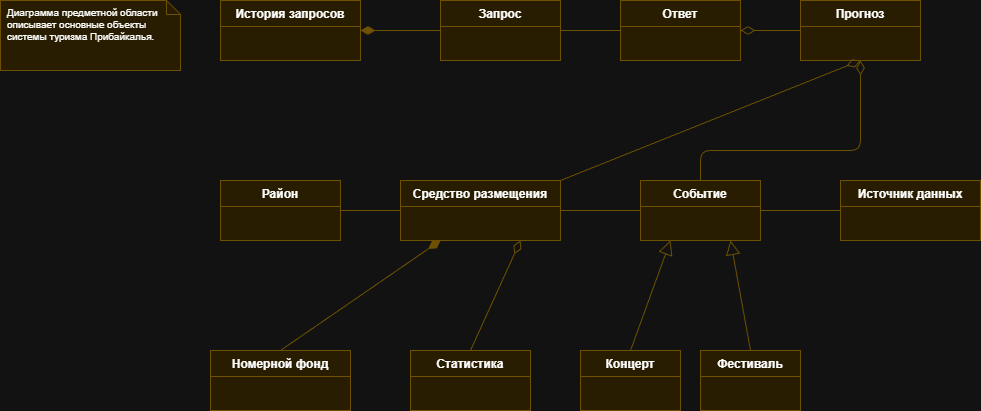

The diagram above was exported from draw.io. Its source (the exported page's mxGraphModel, read from the mxfile embedded in the PNG):
<mxGraphModel dx="1426" dy="788" grid="1" gridSize="10" guides="1" tooltips="1" connect="1" arrows="1" fold="1" page="1" pageScale="1" pageWidth="827" pageHeight="1169" math="0" shadow="0">
  <root>
    <mxCell id="0" />
    <mxCell id="1" parent="0" />
    <mxCell id="cLSv6MRVzcyGkFmg_Ft5-90" parent="1" style="shape=note;whiteSpace=wrap;html=1;size=14;verticalAlign=top;align=left;spacingTop=0;spacingLeft=5;fillColor=#fff2cc;strokeColor=#d6b656;fontSize=10;" value="Диаграмма предметной области&#10;описывает основные объекты&#10;системы туризма Прибайкалья." vertex="1">
      <mxGeometry height="70" width="180" x="80" y="100" as="geometry" />
    </mxCell>
    <mxCell id="cLSv6MRVzcyGkFmg_Ft5-91" parent="1" style="swimlane;fontStyle=1;align=center;verticalAlign=top;childLayout=stackLayout;horizontal=1;startSize=26;horizontalStack=0;resizeParent=1;resizeParentMax=0;resizeLast=0;collapsible=0;marginBottom=0;fillColor=#fff2cc;strokeColor=#d6b656;" value="Запрос" vertex="1">
      <mxGeometry height="60" width="120" x="520" y="100" as="geometry" />
    </mxCell>
    <mxCell id="cLSv6MRVzcyGkFmg_Ft5-92" parent="cLSv6MRVzcyGkFmg_Ft5-91" style="text;strokeColor=#d6b656;fillColor=#fff2cc;align=left;verticalAlign=top;spacingLeft=4;spacingRight=4;overflow=hidden;rotatable=0;points=[[0,0.5],[1,0.5]];portConstraint=eastwest;" value="" vertex="1">
      <mxGeometry height="34" width="120" y="26" as="geometry" />
    </mxCell>
    <mxCell id="cLSv6MRVzcyGkFmg_Ft5-93" parent="1" style="swimlane;fontStyle=1;align=center;verticalAlign=top;childLayout=stackLayout;horizontal=1;startSize=26;horizontalStack=0;resizeParent=1;resizeParentMax=0;resizeLast=0;collapsible=0;marginBottom=0;fillColor=#fff2cc;strokeColor=#d6b656;" value="Ответ" vertex="1">
      <mxGeometry height="60" width="120" x="700" y="100" as="geometry" />
    </mxCell>
    <mxCell id="cLSv6MRVzcyGkFmg_Ft5-94" parent="cLSv6MRVzcyGkFmg_Ft5-93" style="text;strokeColor=#d6b656;fillColor=#fff2cc;align=left;verticalAlign=top;spacingLeft=4;spacingRight=4;overflow=hidden;rotatable=0;points=[[0,0.5],[1,0.5]];portConstraint=eastwest;" value="" vertex="1">
      <mxGeometry height="34" width="120" y="26" as="geometry" />
    </mxCell>
    <mxCell id="cLSv6MRVzcyGkFmg_Ft5-95" parent="1" style="swimlane;fontStyle=1;align=center;verticalAlign=top;childLayout=stackLayout;horizontal=1;startSize=26;horizontalStack=0;resizeParent=1;resizeParentMax=0;resizeLast=0;collapsible=0;marginBottom=0;fillColor=#fff2cc;strokeColor=#d6b656;" value="Прогноз" vertex="1">
      <mxGeometry height="60" width="120" x="880" y="100" as="geometry" />
    </mxCell>
    <mxCell id="cLSv6MRVzcyGkFmg_Ft5-96" parent="cLSv6MRVzcyGkFmg_Ft5-95" style="text;strokeColor=#d6b656;fillColor=#fff2cc;align=left;verticalAlign=top;spacingLeft=4;spacingRight=4;overflow=hidden;rotatable=0;points=[[0,0.5],[1,0.5]];portConstraint=eastwest;" value="" vertex="1">
      <mxGeometry height="34" width="120" y="26" as="geometry" />
    </mxCell>
    <mxCell id="cLSv6MRVzcyGkFmg_Ft5-97" parent="1" style="swimlane;fontStyle=1;align=center;verticalAlign=top;childLayout=stackLayout;horizontal=1;startSize=26;horizontalStack=0;resizeParent=1;resizeParentMax=0;resizeLast=0;collapsible=0;marginBottom=0;fillColor=#fff2cc;strokeColor=#d6b656;" value="Средство размещения" vertex="1">
      <mxGeometry height="60" width="160" x="480" y="280" as="geometry" />
    </mxCell>
    <mxCell id="cLSv6MRVzcyGkFmg_Ft5-98" parent="cLSv6MRVzcyGkFmg_Ft5-97" style="text;strokeColor=#d6b656;fillColor=#fff2cc;align=left;verticalAlign=top;spacingLeft=4;spacingRight=4;overflow=hidden;rotatable=0;points=[[0,0.5],[1,0.5]];portConstraint=eastwest;" value="" vertex="1">
      <mxGeometry height="34" width="160" y="26" as="geometry" />
    </mxCell>
    <mxCell id="cLSv6MRVzcyGkFmg_Ft5-99" parent="1" style="swimlane;fontStyle=1;align=center;verticalAlign=top;childLayout=stackLayout;horizontal=1;startSize=26;horizontalStack=0;resizeParent=1;resizeParentMax=0;resizeLast=0;collapsible=0;marginBottom=0;fillColor=#fff2cc;strokeColor=#d6b656;" value="Событие" vertex="1">
      <mxGeometry height="60" width="120" x="720" y="280" as="geometry" />
    </mxCell>
    <mxCell id="cLSv6MRVzcyGkFmg_Ft5-100" parent="cLSv6MRVzcyGkFmg_Ft5-99" style="text;strokeColor=#d6b656;fillColor=#fff2cc;align=left;verticalAlign=top;spacingLeft=4;spacingRight=4;overflow=hidden;rotatable=0;points=[[0,0.5],[1,0.5]];portConstraint=eastwest;" value="" vertex="1">
      <mxGeometry height="34" width="120" y="26" as="geometry" />
    </mxCell>
    <mxCell id="cLSv6MRVzcyGkFmg_Ft5-101" parent="1" style="swimlane;fontStyle=1;align=center;verticalAlign=top;childLayout=stackLayout;horizontal=1;startSize=26;horizontalStack=0;resizeParent=1;resizeParentMax=0;resizeLast=0;collapsible=0;marginBottom=0;fillColor=#fff2cc;strokeColor=#d6b656;" value="Район" vertex="1">
      <mxGeometry height="60" width="120" x="300" y="280" as="geometry" />
    </mxCell>
    <mxCell id="cLSv6MRVzcyGkFmg_Ft5-102" parent="cLSv6MRVzcyGkFmg_Ft5-101" style="text;strokeColor=#d6b656;fillColor=#fff2cc;align=left;verticalAlign=top;spacingLeft=4;spacingRight=4;overflow=hidden;rotatable=0;points=[[0,0.5],[1,0.5]];portConstraint=eastwest;" value="" vertex="1">
      <mxGeometry height="34" width="120" y="26" as="geometry" />
    </mxCell>
    <mxCell id="cLSv6MRVzcyGkFmg_Ft5-103" parent="1" style="swimlane;fontStyle=1;align=center;verticalAlign=top;childLayout=stackLayout;horizontal=1;startSize=26;horizontalStack=0;resizeParent=1;resizeParentMax=0;resizeLast=0;collapsible=0;marginBottom=0;fillColor=#fff2cc;strokeColor=#d6b656;" value="Источник данных" vertex="1">
      <mxGeometry height="60" width="140" x="920" y="280" as="geometry" />
    </mxCell>
    <mxCell id="cLSv6MRVzcyGkFmg_Ft5-104" parent="cLSv6MRVzcyGkFmg_Ft5-103" style="text;strokeColor=#d6b656;fillColor=#fff2cc;align=left;verticalAlign=top;spacingLeft=4;spacingRight=4;overflow=hidden;rotatable=0;points=[[0,0.5],[1,0.5]];portConstraint=eastwest;" value="" vertex="1">
      <mxGeometry height="34" width="140" y="26" as="geometry" />
    </mxCell>
    <mxCell id="cLSv6MRVzcyGkFmg_Ft5-105" parent="1" style="swimlane;fontStyle=1;align=center;verticalAlign=top;childLayout=stackLayout;horizontal=1;startSize=26;horizontalStack=0;resizeParent=1;resizeParentMax=0;resizeLast=0;collapsible=0;marginBottom=0;fillColor=#fff2cc;strokeColor=#d6b656;" value="Номерной фонд" vertex="1">
      <mxGeometry height="60" width="140" x="290" y="450" as="geometry" />
    </mxCell>
    <mxCell id="cLSv6MRVzcyGkFmg_Ft5-106" parent="cLSv6MRVzcyGkFmg_Ft5-105" style="text;strokeColor=#d6b656;fillColor=#fff2cc;align=left;verticalAlign=top;spacingLeft=4;spacingRight=4;overflow=hidden;rotatable=0;points=[[0,0.5],[1,0.5]];portConstraint=eastwest;" value="" vertex="1">
      <mxGeometry height="34" width="140" y="26" as="geometry" />
    </mxCell>
    <mxCell id="cLSv6MRVzcyGkFmg_Ft5-107" parent="1" style="swimlane;fontStyle=1;align=center;verticalAlign=top;childLayout=stackLayout;horizontal=1;startSize=26;horizontalStack=0;resizeParent=1;resizeParentMax=0;resizeLast=0;collapsible=0;marginBottom=0;fillColor=#fff2cc;strokeColor=#d6b656;" value="Статистика" vertex="1">
      <mxGeometry height="60" width="120" x="490" y="450" as="geometry" />
    </mxCell>
    <mxCell id="cLSv6MRVzcyGkFmg_Ft5-108" parent="cLSv6MRVzcyGkFmg_Ft5-107" style="text;strokeColor=#d6b656;fillColor=#fff2cc;align=left;verticalAlign=top;spacingLeft=4;spacingRight=4;overflow=hidden;rotatable=0;points=[[0,0.5],[1,0.5]];portConstraint=eastwest;" value="" vertex="1">
      <mxGeometry height="34" width="120" y="26" as="geometry" />
    </mxCell>
    <mxCell id="cLSv6MRVzcyGkFmg_Ft5-109" parent="1" style="swimlane;fontStyle=1;align=center;verticalAlign=top;childLayout=stackLayout;horizontal=1;startSize=26;horizontalStack=0;resizeParent=1;resizeParentMax=0;resizeLast=0;collapsible=0;marginBottom=0;fillColor=#fff2cc;strokeColor=#d6b656;" value="Концерт" vertex="1">
      <mxGeometry height="60" width="100" x="660" y="450" as="geometry" />
    </mxCell>
    <mxCell id="cLSv6MRVzcyGkFmg_Ft5-110" parent="cLSv6MRVzcyGkFmg_Ft5-109" style="text;strokeColor=#d6b656;fillColor=#fff2cc;align=left;verticalAlign=top;spacingLeft=4;spacingRight=4;overflow=hidden;rotatable=0;points=[[0,0.5],[1,0.5]];portConstraint=eastwest;" value="" vertex="1">
      <mxGeometry height="34" width="100" y="26" as="geometry" />
    </mxCell>
    <mxCell id="cLSv6MRVzcyGkFmg_Ft5-111" parent="1" style="swimlane;fontStyle=1;align=center;verticalAlign=top;childLayout=stackLayout;horizontal=1;startSize=26;horizontalStack=0;resizeParent=1;resizeParentMax=0;resizeLast=0;collapsible=0;marginBottom=0;fillColor=#fff2cc;strokeColor=#d6b656;" value="Фестиваль" vertex="1">
      <mxGeometry height="60" width="100" x="780" y="450" as="geometry" />
    </mxCell>
    <mxCell id="cLSv6MRVzcyGkFmg_Ft5-112" parent="cLSv6MRVzcyGkFmg_Ft5-111" style="text;strokeColor=#d6b656;fillColor=#fff2cc;align=left;verticalAlign=top;spacingLeft=4;spacingRight=4;overflow=hidden;rotatable=0;points=[[0,0.5],[1,0.5]];portConstraint=eastwest;" value="" vertex="1">
      <mxGeometry height="34" width="100" y="26" as="geometry" />
    </mxCell>
    <mxCell id="cLSv6MRVzcyGkFmg_Ft5-113" parent="1" style="swimlane;fontStyle=1;align=center;verticalAlign=top;childLayout=stackLayout;horizontal=1;startSize=26;horizontalStack=0;resizeParent=1;resizeParentMax=0;resizeLast=0;collapsible=0;marginBottom=0;fillColor=#fff2cc;strokeColor=#d6b656;" value="История запросов" vertex="1">
      <mxGeometry height="60" width="140" x="300" y="100" as="geometry" />
    </mxCell>
    <mxCell id="cLSv6MRVzcyGkFmg_Ft5-114" parent="cLSv6MRVzcyGkFmg_Ft5-113" style="text;strokeColor=#d6b656;fillColor=#fff2cc;align=left;verticalAlign=top;spacingLeft=4;spacingRight=4;overflow=hidden;rotatable=0;points=[[0,0.5],[1,0.5]];portConstraint=eastwest;" value="" vertex="1">
      <mxGeometry height="34" width="140" y="26" as="geometry" />
    </mxCell>
    <mxCell id="cLSv6MRVzcyGkFmg_Ft5-115" edge="1" parent="1" source="cLSv6MRVzcyGkFmg_Ft5-113" style="endArrow=none;html=1;strokeColor=#d6b656;strokeWidth=1;exitX=1;exitY=0.5;exitDx=0;exitDy=0;entryX=0;entryY=0.5;entryDx=0;entryDy=0;startArrow=diamondThin;startFill=1;startSize=12;" target="cLSv6MRVzcyGkFmg_Ft5-91">
      <mxGeometry relative="1" as="geometry" />
    </mxCell>
    <mxCell id="cLSv6MRVzcyGkFmg_Ft5-116" edge="1" parent="1" source="cLSv6MRVzcyGkFmg_Ft5-91" style="endArrow=none;html=1;strokeColor=#d6b656;strokeWidth=1;exitX=1;exitY=0.5;exitDx=0;exitDy=0;entryX=0;entryY=0.5;entryDx=0;entryDy=0;" target="cLSv6MRVzcyGkFmg_Ft5-93">
      <mxGeometry relative="1" as="geometry" />
    </mxCell>
    <mxCell id="cLSv6MRVzcyGkFmg_Ft5-117" edge="1" parent="1" source="cLSv6MRVzcyGkFmg_Ft5-93" style="endArrow=none;html=1;strokeColor=#d6b656;strokeWidth=1;exitX=1;exitY=0.5;exitDx=0;exitDy=0;entryX=0;entryY=0.5;entryDx=0;entryDy=0;startArrow=diamondThin;startFill=0;startSize=12;" target="cLSv6MRVzcyGkFmg_Ft5-95">
      <mxGeometry relative="1" as="geometry" />
    </mxCell>
    <mxCell id="cLSv6MRVzcyGkFmg_Ft5-118" edge="1" parent="1" source="cLSv6MRVzcyGkFmg_Ft5-101" style="endArrow=none;html=1;strokeColor=#d6b656;strokeWidth=1;exitX=1;exitY=0.5;exitDx=0;exitDy=0;entryX=0;entryY=0.5;entryDx=0;entryDy=0;" target="cLSv6MRVzcyGkFmg_Ft5-97">
      <mxGeometry relative="1" as="geometry" />
    </mxCell>
    <mxCell id="cLSv6MRVzcyGkFmg_Ft5-119" edge="1" parent="1" source="cLSv6MRVzcyGkFmg_Ft5-97" style="endArrow=none;html=1;strokeColor=#d6b656;strokeWidth=1;exitX=1;exitY=0.5;exitDx=0;exitDy=0;entryX=0;entryY=0.5;entryDx=0;entryDy=0;" target="cLSv6MRVzcyGkFmg_Ft5-99">
      <mxGeometry relative="1" as="geometry" />
    </mxCell>
    <mxCell id="cLSv6MRVzcyGkFmg_Ft5-120" edge="1" parent="1" source="cLSv6MRVzcyGkFmg_Ft5-99" style="endArrow=none;html=1;strokeColor=#d6b656;strokeWidth=1;exitX=1;exitY=0.5;exitDx=0;exitDy=0;entryX=0;entryY=0.5;entryDx=0;entryDy=0;" target="cLSv6MRVzcyGkFmg_Ft5-103">
      <mxGeometry relative="1" as="geometry" />
    </mxCell>
    <mxCell id="cLSv6MRVzcyGkFmg_Ft5-121" edge="1" parent="1" source="cLSv6MRVzcyGkFmg_Ft5-97" style="endArrow=none;html=1;strokeColor=#d6b656;strokeWidth=1;exitX=0.25;exitY=1;exitDx=0;exitDy=0;entryX=0.5;entryY=0;entryDx=0;entryDy=0;startArrow=diamondThin;startFill=1;startSize=12;" target="cLSv6MRVzcyGkFmg_Ft5-105">
      <mxGeometry relative="1" as="geometry" />
    </mxCell>
    <mxCell id="cLSv6MRVzcyGkFmg_Ft5-122" edge="1" parent="1" source="cLSv6MRVzcyGkFmg_Ft5-97" style="endArrow=none;html=1;strokeColor=#d6b656;strokeWidth=1;exitX=0.75;exitY=1;exitDx=0;exitDy=0;entryX=0.5;entryY=0;entryDx=0;entryDy=0;startArrow=diamondThin;startFill=0;startSize=12;" target="cLSv6MRVzcyGkFmg_Ft5-107">
      <mxGeometry relative="1" as="geometry" />
    </mxCell>
    <mxCell id="cLSv6MRVzcyGkFmg_Ft5-123" edge="1" parent="1" source="cLSv6MRVzcyGkFmg_Ft5-109" style="endArrow=block;endFill=0;endSize=12;html=1;strokeColor=#d6b656;strokeWidth=1;exitX=0.5;exitY=0;exitDx=0;exitDy=0;entryX=0.25;entryY=1;entryDx=0;entryDy=0;" target="cLSv6MRVzcyGkFmg_Ft5-99">
      <mxGeometry relative="1" as="geometry" />
    </mxCell>
    <mxCell id="cLSv6MRVzcyGkFmg_Ft5-124" edge="1" parent="1" source="cLSv6MRVzcyGkFmg_Ft5-111" style="endArrow=block;endFill=0;endSize=12;html=1;strokeColor=#d6b656;strokeWidth=1;exitX=0.5;exitY=0;exitDx=0;exitDy=0;entryX=0.75;entryY=1;entryDx=0;entryDy=0;" target="cLSv6MRVzcyGkFmg_Ft5-99">
      <mxGeometry relative="1" as="geometry" />
    </mxCell>
    <mxCell id="cLSv6MRVzcyGkFmg_Ft5-125" edge="1" parent="1" source="cLSv6MRVzcyGkFmg_Ft5-95" style="endArrow=none;html=1;strokeColor=#d6b656;strokeWidth=1;exitX=0.5;exitY=1;exitDx=0;exitDy=0;entryX=1;entryY=0;entryDx=0;entryDy=0;startArrow=diamondThin;startFill=0;startSize=12;" target="cLSv6MRVzcyGkFmg_Ft5-97">
      <mxGeometry relative="1" as="geometry" />
    </mxCell>
    <mxCell id="cLSv6MRVzcyGkFmg_Ft5-126" edge="1" parent="1" source="cLSv6MRVzcyGkFmg_Ft5-95" style="endArrow=none;html=1;strokeColor=#d6b656;strokeWidth=1;exitX=0.5;exitY=1;exitDx=0;exitDy=0;entryX=0.5;entryY=0;entryDx=0;entryDy=0;startArrow=diamondThin;startFill=0;startSize=12;" target="cLSv6MRVzcyGkFmg_Ft5-99">
      <mxGeometry relative="1" as="geometry">
        <Array as="points">
          <mxPoint x="940" y="250" />
          <mxPoint x="860" y="250" />
          <mxPoint x="780" y="250" />
        </Array>
      </mxGeometry>
    </mxCell>
  </root>
</mxGraphModel>